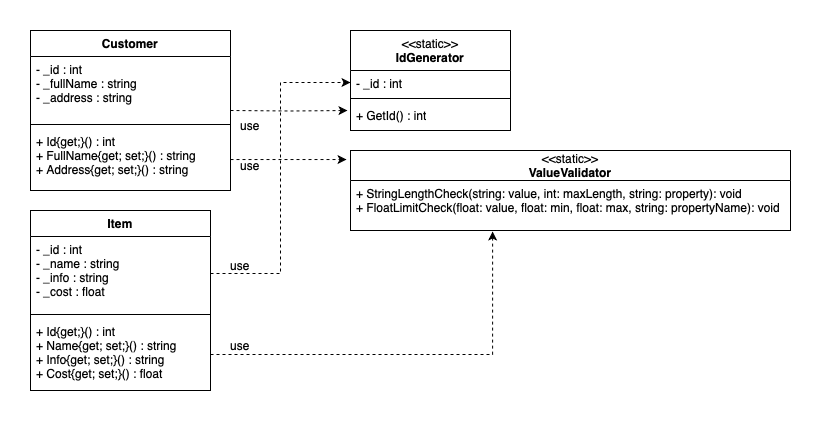

The diagram above was exported from draw.io. Its source (the exported page's mxGraphModel, read from the mxfile embedded in the PNG):
<mxGraphModel dx="954" dy="647" grid="1" gridSize="10" guides="1" tooltips="1" connect="1" arrows="1" fold="1" page="1" pageScale="1" pageWidth="827" pageHeight="1169" math="0" shadow="0">
  <root>
    <mxCell id="0" />
    <mxCell id="1" parent="0" />
    <mxCell id="oU2BkXmcU1scd5kveSyB-1" value="Customer" style="swimlane;fontStyle=1;align=center;verticalAlign=top;childLayout=stackLayout;horizontal=1;startSize=26;horizontalStack=0;resizeParent=1;resizeParentMax=0;resizeLast=0;collapsible=1;marginBottom=0;whiteSpace=wrap;html=1;" parent="1" vertex="1">
      <mxGeometry x="40" y="40" width="200" height="160" as="geometry" />
    </mxCell>
    <mxCell id="oU2BkXmcU1scd5kveSyB-2" value="- _id : int&lt;br&gt;- _fullName : string&lt;br&gt;- _address : string" style="text;strokeColor=none;fillColor=none;align=left;verticalAlign=top;spacingLeft=4;spacingRight=4;overflow=hidden;rotatable=0;points=[[0,0.5],[1,0.5]];portConstraint=eastwest;whiteSpace=wrap;html=1;" parent="oU2BkXmcU1scd5kveSyB-1" vertex="1">
      <mxGeometry y="26" width="200" height="64" as="geometry" />
    </mxCell>
    <mxCell id="oU2BkXmcU1scd5kveSyB-3" value="" style="line;strokeWidth=1;fillColor=none;align=left;verticalAlign=middle;spacingTop=-1;spacingLeft=3;spacingRight=3;rotatable=0;labelPosition=right;points=[];portConstraint=eastwest;strokeColor=inherit;" parent="oU2BkXmcU1scd5kveSyB-1" vertex="1">
      <mxGeometry y="90" width="200" height="8" as="geometry" />
    </mxCell>
    <mxCell id="oU2BkXmcU1scd5kveSyB-4" value="+ Id{get;}() : int&lt;br&gt;+ FullName{get; set;}() : string&lt;br&gt;+ Address{get; set;}() : string" style="text;strokeColor=none;fillColor=none;align=left;verticalAlign=top;spacingLeft=4;spacingRight=4;overflow=hidden;rotatable=0;points=[[0,0.5],[1,0.5]];portConstraint=eastwest;whiteSpace=wrap;html=1;" parent="oU2BkXmcU1scd5kveSyB-1" vertex="1">
      <mxGeometry y="98" width="200" height="62" as="geometry" />
    </mxCell>
    <mxCell id="oU2BkXmcU1scd5kveSyB-5" value="Item" style="swimlane;fontStyle=1;align=center;verticalAlign=top;childLayout=stackLayout;horizontal=1;startSize=26;horizontalStack=0;resizeParent=1;resizeParentMax=0;resizeLast=0;collapsible=1;marginBottom=0;whiteSpace=wrap;html=1;" parent="1" vertex="1">
      <mxGeometry x="40" y="220" width="180" height="180" as="geometry" />
    </mxCell>
    <mxCell id="oU2BkXmcU1scd5kveSyB-6" value="- _id : int&lt;br&gt;- _name : string&lt;br&gt;- _info : string&lt;br&gt;- _cost : float" style="text;strokeColor=none;fillColor=none;align=left;verticalAlign=top;spacingLeft=4;spacingRight=4;overflow=hidden;rotatable=0;points=[[0,0.5],[1,0.5]];portConstraint=eastwest;whiteSpace=wrap;html=1;" parent="oU2BkXmcU1scd5kveSyB-5" vertex="1">
      <mxGeometry y="26" width="180" height="74" as="geometry" />
    </mxCell>
    <mxCell id="oU2BkXmcU1scd5kveSyB-7" value="" style="line;strokeWidth=1;fillColor=none;align=left;verticalAlign=middle;spacingTop=-1;spacingLeft=3;spacingRight=3;rotatable=0;labelPosition=right;points=[];portConstraint=eastwest;strokeColor=inherit;" parent="oU2BkXmcU1scd5kveSyB-5" vertex="1">
      <mxGeometry y="100" width="180" height="8" as="geometry" />
    </mxCell>
    <mxCell id="oU2BkXmcU1scd5kveSyB-8" value="+ Id{get;}() : int&lt;br&gt;+ Name{get; set;}() : string&lt;br&gt;+ Info{get; set;}() : string&lt;br&gt;+ Cost{get; set;}() : float" style="text;strokeColor=none;fillColor=none;align=left;verticalAlign=top;spacingLeft=4;spacingRight=4;overflow=hidden;rotatable=0;points=[[0,0.5],[1,0.5]];portConstraint=eastwest;whiteSpace=wrap;html=1;" parent="oU2BkXmcU1scd5kveSyB-5" vertex="1">
      <mxGeometry y="108" width="180" height="72" as="geometry" />
    </mxCell>
    <mxCell id="oU2BkXmcU1scd5kveSyB-9" value="&lt;span style=&quot;font-weight: normal;&quot;&gt;&amp;lt;&amp;lt;static&amp;gt;&amp;gt;&lt;/span&gt;&lt;br&gt;IdGenerator" style="swimlane;fontStyle=1;align=center;verticalAlign=top;childLayout=stackLayout;horizontal=1;startSize=40;horizontalStack=0;resizeParent=1;resizeParentMax=0;resizeLast=0;collapsible=1;marginBottom=0;whiteSpace=wrap;html=1;" parent="1" vertex="1">
      <mxGeometry x="360" y="40" width="160" height="100" as="geometry" />
    </mxCell>
    <mxCell id="oU2BkXmcU1scd5kveSyB-10" value="- _id : int" style="text;strokeColor=none;fillColor=none;align=left;verticalAlign=top;spacingLeft=4;spacingRight=4;overflow=hidden;rotatable=0;points=[[0,0.5],[1,0.5]];portConstraint=eastwest;whiteSpace=wrap;html=1;" parent="oU2BkXmcU1scd5kveSyB-9" vertex="1">
      <mxGeometry y="40" width="160" height="24" as="geometry" />
    </mxCell>
    <mxCell id="oU2BkXmcU1scd5kveSyB-11" value="" style="line;strokeWidth=1;fillColor=none;align=left;verticalAlign=middle;spacingTop=-1;spacingLeft=3;spacingRight=3;rotatable=0;labelPosition=right;points=[];portConstraint=eastwest;strokeColor=inherit;" parent="oU2BkXmcU1scd5kveSyB-9" vertex="1">
      <mxGeometry y="64" width="160" height="8" as="geometry" />
    </mxCell>
    <mxCell id="oU2BkXmcU1scd5kveSyB-12" value="+ GetId() : int" style="text;strokeColor=none;fillColor=none;align=left;verticalAlign=top;spacingLeft=4;spacingRight=4;overflow=hidden;rotatable=0;points=[[0,0.5],[1,0.5]];portConstraint=eastwest;whiteSpace=wrap;html=1;" parent="oU2BkXmcU1scd5kveSyB-9" vertex="1">
      <mxGeometry y="72" width="160" height="28" as="geometry" />
    </mxCell>
    <mxCell id="oU2BkXmcU1scd5kveSyB-17" value="&amp;lt;&amp;lt;static&amp;gt;&amp;gt;&lt;br&gt;&lt;b&gt;ValueValidator&lt;/b&gt;" style="swimlane;fontStyle=0;childLayout=stackLayout;horizontal=1;startSize=30;fillColor=none;horizontalStack=0;resizeParent=1;resizeParentMax=0;resizeLast=0;collapsible=1;marginBottom=0;whiteSpace=wrap;html=1;" parent="1" vertex="1">
      <mxGeometry x="360" y="160" width="440" height="80" as="geometry" />
    </mxCell>
    <mxCell id="oU2BkXmcU1scd5kveSyB-18" value="&lt;div&gt;+ StringLengthCheck(string: value, int: maxLength, string: property): void&lt;br&gt;&lt;/div&gt;&lt;div&gt;+ FloatLimitCheck(float: value, float: min, float: max, string: propertyName): void&lt;br&gt;&lt;/div&gt;" style="text;strokeColor=none;fillColor=none;align=left;verticalAlign=top;spacingLeft=4;spacingRight=4;overflow=hidden;rotatable=0;points=[[0,0.5],[1,0.5]];portConstraint=eastwest;whiteSpace=wrap;html=1;" parent="oU2BkXmcU1scd5kveSyB-17" vertex="1">
      <mxGeometry y="30" width="440" height="50" as="geometry" />
    </mxCell>
    <mxCell id="JcwKcsIoiEsxzj-9efr9-1" style="edgeStyle=orthogonalEdgeStyle;rounded=0;orthogonalLoop=1;jettySize=auto;html=1;entryX=-0.019;entryY=0.286;entryDx=0;entryDy=0;entryPerimeter=0;dashed=1;" edge="1" parent="1" target="oU2BkXmcU1scd5kveSyB-12">
      <mxGeometry relative="1" as="geometry">
        <mxPoint x="240" y="120" as="sourcePoint" />
      </mxGeometry>
    </mxCell>
    <mxCell id="JcwKcsIoiEsxzj-9efr9-2" style="edgeStyle=orthogonalEdgeStyle;rounded=0;orthogonalLoop=1;jettySize=auto;html=1;entryX=-0.009;entryY=0.113;entryDx=0;entryDy=0;entryPerimeter=0;dashed=1;" edge="1" parent="1" source="oU2BkXmcU1scd5kveSyB-4" target="oU2BkXmcU1scd5kveSyB-17">
      <mxGeometry relative="1" as="geometry" />
    </mxCell>
    <mxCell id="JcwKcsIoiEsxzj-9efr9-5" style="edgeStyle=orthogonalEdgeStyle;rounded=0;orthogonalLoop=1;jettySize=auto;html=1;entryX=0.323;entryY=1.02;entryDx=0;entryDy=0;entryPerimeter=0;dashed=1;" edge="1" parent="1" source="oU2BkXmcU1scd5kveSyB-8" target="oU2BkXmcU1scd5kveSyB-18">
      <mxGeometry relative="1" as="geometry">
        <mxPoint x="500" y="250" as="targetPoint" />
      </mxGeometry>
    </mxCell>
    <mxCell id="JcwKcsIoiEsxzj-9efr9-7" style="edgeStyle=orthogonalEdgeStyle;rounded=0;orthogonalLoop=1;jettySize=auto;html=1;entryX=0;entryY=0.5;entryDx=0;entryDy=0;dashed=1;" edge="1" parent="1" source="oU2BkXmcU1scd5kveSyB-6" target="oU2BkXmcU1scd5kveSyB-10">
      <mxGeometry relative="1" as="geometry" />
    </mxCell>
    <mxCell id="JcwKcsIoiEsxzj-9efr9-8" value="use" style="text;html=1;align=center;verticalAlign=middle;whiteSpace=wrap;rounded=0;" vertex="1" parent="1">
      <mxGeometry x="220" y="260" width="60" height="30" as="geometry" />
    </mxCell>
    <mxCell id="JcwKcsIoiEsxzj-9efr9-9" value="use" style="text;html=1;align=center;verticalAlign=middle;whiteSpace=wrap;rounded=0;" vertex="1" parent="1">
      <mxGeometry x="220" y="340" width="60" height="30" as="geometry" />
    </mxCell>
    <mxCell id="JcwKcsIoiEsxzj-9efr9-10" value="use" style="text;html=1;align=center;verticalAlign=middle;whiteSpace=wrap;rounded=0;" vertex="1" parent="1">
      <mxGeometry x="230" y="120" width="60" height="30" as="geometry" />
    </mxCell>
    <mxCell id="JcwKcsIoiEsxzj-9efr9-11" value="use" style="text;html=1;align=center;verticalAlign=middle;whiteSpace=wrap;rounded=0;" vertex="1" parent="1">
      <mxGeometry x="230" y="160" width="60" height="30" as="geometry" />
    </mxCell>
  </root>
</mxGraphModel>